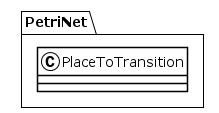

The diagram above was rendered by PlantUML. Its source (embedded in the PNG):
@startuml
!theme plain
package PetriNet {
class PlaceToTransition {
}
}
@enduml